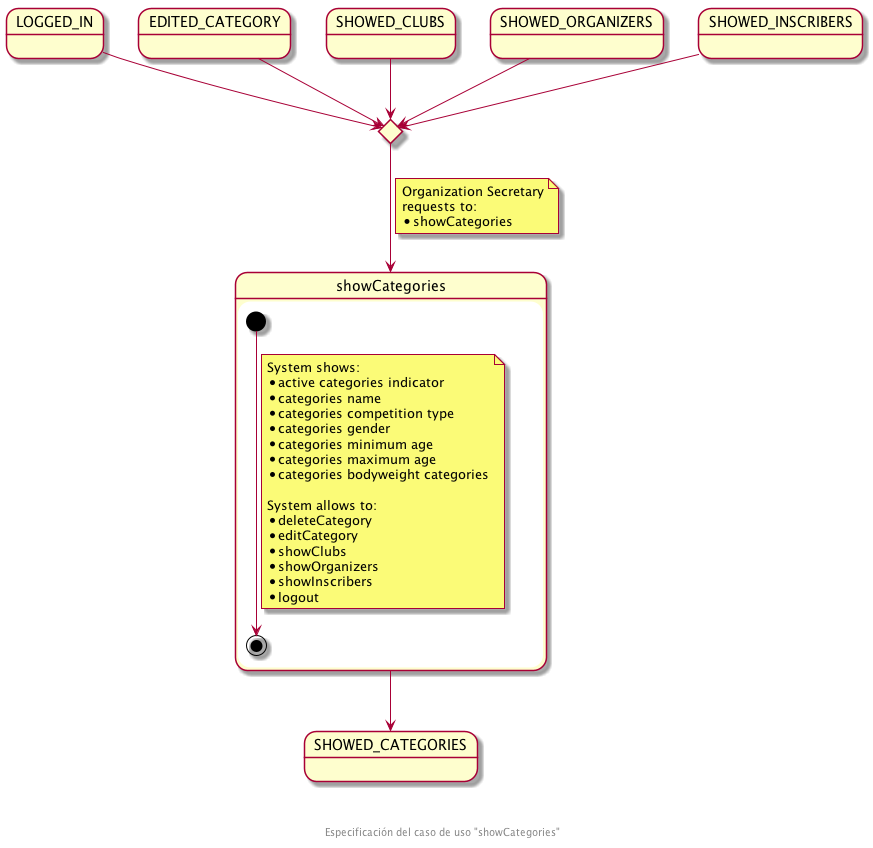

The diagram above was rendered by PlantUML. Its source (embedded in the PNG):
@startuml
state LOGGED_IN
state EDITED_CATEGORY
state SHOWED_CLUBS
state SHOWED_ORGANIZERS
state SHOWED_INSCRIBERS

state enterShowCategoriesCHC <<choice>>

state showCategories {
  [*] --> [*]
  note on link
    System shows:
    * active categories indicator
    * categories name
    * categories competition type
    * categories gender
    * categories minimum age
    * categories maximum age
    * categories bodyweight categories

    System allows to:
    * deleteCategory
    * editCategory
    * showClubs
    * showOrganizers
    * showInscribers
    * logout
  end note
}
state SHOWED_CATEGORIES

LOGGED_IN --> enterShowCategoriesCHC
EDITED_CATEGORY --> enterShowCategoriesCHC
SHOWED_CLUBS --> enterShowCategoriesCHC
SHOWED_ORGANIZERS --> enterShowCategoriesCHC
SHOWED_INSCRIBERS --> enterShowCategoriesCHC

enterShowCategoriesCHC --> showCategories
note on link
  Organization Secretary
  requests to:
  * showCategories
end note
showCategories --> SHOWED_CATEGORIES

footer \n\n\n Especificación del caso de uso "showCategories"
@enduml